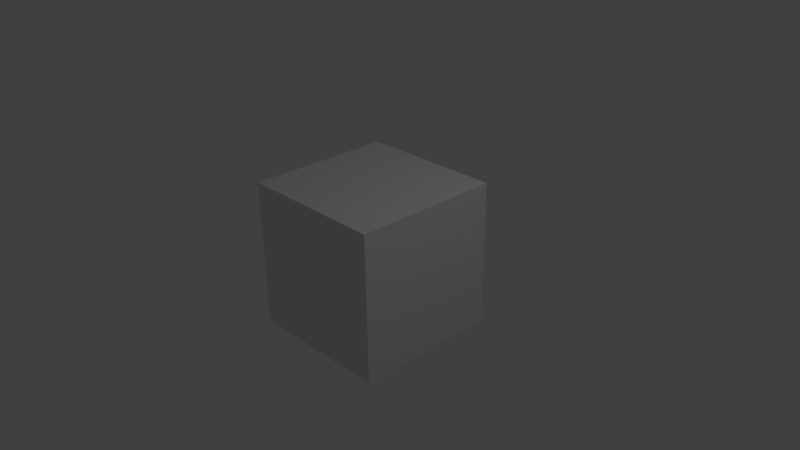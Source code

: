 # Source: 5_full.blend  (saved by Blender 2.74.0; exported with 4.5.12 LTS)
import bpy
from mathutils import Matrix  # noqa: F401  (used for matrix-valued properties, if any)

bpy.ops.wm.read_factory_settings(use_empty=True)
scene = bpy.context.scene
scene.name = 'Scene'

# ---- collections
col_collection_1 = bpy.data.collections.new('Collection 1'); scene.collection.children.link(col_collection_1)

# ---- materials (node trees are filled in below, after node groups)
mat_material = bpy.data.materials.new('Material')
mat_material.alpha_threshold = 0.0
mat_material.use_transparent_shadow = False
mat_material.roughness = 0.5
mat_material.line_color = (0.0, 0.0, 0.0, 1.0)

# ---- material node trees

# ---- world
world_world = bpy.data.worlds.new('World'); scene.world = world_world
world_world.color = (0.05088, 0.05088, 0.05088)
world_world.use_sun_shadow = False
world_world.sun_shadow_jitter_overblur = 0.0
world_world.cycles.sampling_method = 'MANUAL'
world_world.cycles.sample_map_resolution = 256

# ---- cameras
cam_camera = bpy.data.cameras.new('Camera')
cam_camera.clip_end = 100.0
cam_camera.lens = 35.0
cam_camera.sensor_width = 32.0
cam_camera.sensor_height = 18.0
cam_camera.ortho_scale = 7.314
cam_camera.dof.focus_distance = 0.0
cam_camera.dof.aperture_fstop = 128.0

# ---- lights
light_lamp = bpy.data.lights.new('Lamp', 'POINT')
light_lamp.transmission_factor = 0.0
light_lamp.cutoff_distance = 30.0
light_lamp.energy = 100.0
light_lamp.shadow_buffer_clip_start = 1.001
light_lamp.shadow_soft_size = 0.1
light_lamp.shadow_maximum_resolution = 0.006
light_lamp.use_absolute_resolution = True
light_lamp.cycles.use_multiple_importance_sampling = False

# ---- meshes
me_cube = bpy.data.meshes.new('Cube')
me_cube.from_pydata([(1.0, 1.0, -1.0), (1.0, -1.0, -1.0), (-1.0, -1.0, -1.0), (-1.0, 1.0, -1.0), (1.0, 1.0, 1.0), (1.0, -1.0, 1.0), (-1.0, -1.0, 1.0), (-1.0, 1.0, 1.0)], [], [(0, 1, 2, 3), (4, 7, 6, 5), (0, 4, 5, 1), (1, 5, 6, 2), (2, 6, 7, 3), (4, 0, 3, 7)])
me_cube.materials.append(mat_material)
me_cube.use_remesh_preserve_volume = False
me_cube.use_remesh_preserve_attributes = False
me_cube.use_mirror_vertex_groups = False
me_cube.update()

# ---- objects
ob_cube = bpy.data.objects.new('Cube', me_cube)
ob_lamp = bpy.data.objects.new('Lamp', light_lamp)
ob_camera = bpy.data.objects.new('Camera', cam_camera)

# ---- transforms, parenting, visibility, modifiers, constraints
ob_cube.location = (0.0, 0.0, 0.0)
ob_cube.lock_rotations_4d = False
ob_cube.empty_display_type = 'ARROWS'
ob_cube.lineart.crease_threshold = 0.0
ob_lamp.location = (4.076, 1.005, 5.904)
ob_lamp.rotation_euler = (0.6503, 0.05522, 1.866)
ob_lamp.lock_rotations_4d = False
ob_lamp.empty_display_type = 'ARROWS'
ob_lamp.color = (0.0, 0.0, 0.0, 0.0)
ob_lamp.lineart.crease_threshold = 0.0
ob_camera.location = (7.481, -6.508, 5.344)
ob_camera.rotation_euler = (1.109, 0.01082, 0.8149)
ob_camera.lock_rotations_4d = False
ob_camera.empty_display_type = 'ARROWS'
ob_camera.color = (0.0, 0.0, 0.0, 0.0)
ob_camera.display_type = 'WIRE'
ob_camera.lineart.crease_threshold = 0.0

# ---- collection membership
col_collection_1.objects.link(ob_cube)
col_collection_1.objects.link(ob_lamp)
col_collection_1.objects.link(ob_camera)

# ---- scene / render settings (as saved in the file)
scene.camera = ob_camera
scene.frame_start = 0; scene.frame_end = 16314; scene.frame_set(15931)
scene.render.engine = 'BLENDER_EEVEE_NEXT'
scene.render.image_settings.color_mode = 'RGB'
scene.render.fps = 50
scene.render.dither_intensity = 0.0
scene.cycles.use_denoising = False
scene.cycles.samples = 10
scene.cycles.sampling_pattern = 'TABULATED_SOBOL'
scene.cycles.light_sampling_threshold = 0.0
scene.cycles.use_adaptive_sampling = False
scene.cycles.use_light_tree = False
scene.cycles.blur_glossy = 0.0
scene.cycles.pixel_filter_type = 'GAUSSIAN'
scene.cycles.sample_clamp_indirect = 0.0
scene.view_settings.view_transform = 'Standard'
bpy.context.view_layer.update()
